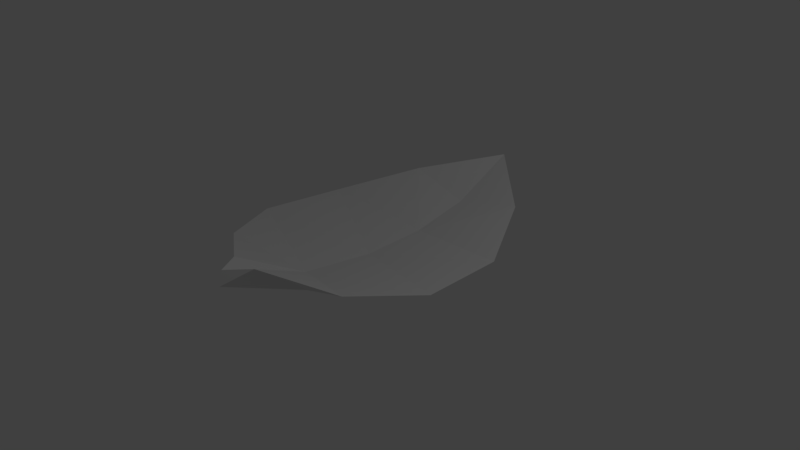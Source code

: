 # Source: leaf.blend  (saved by Blender 2.79.0; exported with 4.5.12 LTS)
import bpy
from mathutils import Matrix  # noqa: F401  (used for matrix-valued properties, if any)

bpy.ops.wm.read_factory_settings(use_empty=True)
scene = bpy.context.scene
scene.name = 'Scene'

# ---- collections
col_collection_1 = bpy.data.collections.new('Collection 1'); scene.collection.children.link(col_collection_1)

# ---- materials (node trees are filled in below, after node groups)
mat_material = bpy.data.materials.new('Material')
mat_material.alpha_threshold = 0.0
mat_material.use_transparent_shadow = False
mat_material.roughness = 0.5
mat_material.line_color = (0.0, 0.0, 0.0, 1.0)

# ---- material node trees

# ---- world
world_world = bpy.data.worlds.new('World'); scene.world = world_world
world_world.color = (0.05088, 0.05088, 0.05088)
world_world.use_sun_shadow = False
world_world.sun_shadow_jitter_overblur = 0.0
world_world.cycles.sampling_method = 'MANUAL'

# ---- cameras
cam_camera = bpy.data.cameras.new('Camera')
cam_camera.clip_end = 100.0
cam_camera.lens = 35.0
cam_camera.sensor_width = 32.0
cam_camera.sensor_height = 18.0
cam_camera.ortho_scale = 7.314
cam_camera.dof.focus_distance = 0.0
cam_camera.dof.aperture_fstop = 128.0

# ---- lights
light_lamp = bpy.data.lights.new('Lamp', 'POINT')
light_lamp.transmission_factor = 0.0
light_lamp.cutoff_distance = 30.0
light_lamp.energy = 100.0
light_lamp.shadow_buffer_clip_start = 1.001
light_lamp.shadow_soft_size = 0.1
light_lamp.shadow_maximum_resolution = 0.006
light_lamp.use_absolute_resolution = True

# ---- meshes
me_cube = bpy.data.meshes.new('Cube')
me_cube.from_pydata([(-0.1996, -1.869, 0.5769), (-0.9134, 1.778, 0.4031), (-1.478, 0.7215, 0.205), (-1.055, -1.324, 0.3708), (-1.564, -0.458, 0.2545), (0.0, 0.118, -0.3673), (0.0, 1.707, 0.2021), (0.0, 0.8944, 0.02958), (0.0, 2.597, 0.6607), (0.0, 0.0, 0.0), (0.0, -1.017, 0.1282), (0.0, 2.268, 0.2169), (0.0, -1.016, -0.127), (0.0, 1.41, -0.2132), (0.0, -2.166, 0.5982), (0.0, -2.21, 0.4009)], [], [(0, 3, 10), (4, 10, 3), (10, 4, 9), (2, 9, 4), (9, 2, 7), (1, 7, 2), (7, 1, 6), (6, 1, 8), (11, 8, 1), (11, 1, 13), (1, 2, 13), (13, 2, 5), (2, 4, 5), (5, 4, 12), (4, 3, 12), (3, 0, 12), (15, 0, 14), (12, 0, 15), (0, 10, 14)])
me_cube.materials.append(mat_material)
me_cube.use_remesh_preserve_volume = False
me_cube.use_remesh_preserve_attributes = False
me_cube.use_mirror_vertex_groups = False
me_cube.update()

# ---- objects
ob_leaf = bpy.data.objects.new('Leaf', me_cube)
ob_lamp = bpy.data.objects.new('Lamp', light_lamp)
ob_camera = bpy.data.objects.new('Camera', cam_camera)

# ---- transforms, parenting, visibility, modifiers, constraints
ob_leaf.location = (0.0, 0.0, 0.0)
ob_leaf.lock_rotations_4d = False
ob_leaf.empty_display_type = 'ARROWS'
ob_leaf.lineart.crease_threshold = 0.0
_m = ob_leaf.modifiers.new('Mirror', 'MIRROR')
ob_lamp.location = (4.076, 1.005, 5.904)
ob_lamp.rotation_euler = (0.6503, 0.05522, 1.866)
ob_lamp.lock_rotations_4d = False
ob_lamp.empty_display_type = 'ARROWS'
ob_lamp.color = (0.0, 0.0, 0.0, 0.0)
ob_lamp.lineart.crease_threshold = 0.0
ob_camera.location = (7.481, -6.508, 5.344)
ob_camera.rotation_euler = (1.109, 0.0, 0.8149)
ob_camera.lock_rotations_4d = False
ob_camera.empty_display_type = 'ARROWS'
ob_camera.color = (0.0, 0.0, 0.0, 0.0)
ob_camera.display_type = 'WIRE'
ob_camera.lineart.crease_threshold = 0.0

# ---- collection membership
col_collection_1.objects.link(ob_leaf)
col_collection_1.objects.link(ob_lamp)
col_collection_1.objects.link(ob_camera)

# ---- scene / render settings (as saved in the file)
scene.camera = ob_camera
scene.frame_start = 1; scene.frame_end = 250; scene.frame_set(1)
scene.render.engine = 'BLENDER_EEVEE_NEXT'
scene.render.resolution_percentage = 50
scene.render.dither_intensity = 0.0
scene.cycles.use_denoising = False
scene.cycles.samples = 128
scene.cycles.sampling_pattern = 'TABULATED_SOBOL'
scene.cycles.use_adaptive_sampling = False
scene.cycles.use_light_tree = False
scene.cycles.blur_glossy = 0.0
scene.cycles.sample_clamp_indirect = 0.0
scene.view_settings.view_transform = 'Standard'
bpy.context.view_layer.update()
